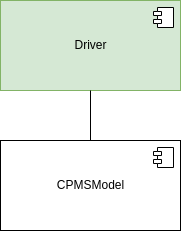

The diagram above was exported from draw.io. Its source (the exported page's mxGraphModel, read from the mxfile embedded in the PNG):
<mxGraphModel dx="989" dy="484" grid="1" gridSize="10" guides="1" tooltips="1" connect="1" arrows="1" fold="1" page="1" pageScale="1" pageWidth="827" pageHeight="1169" math="0" shadow="0">
  <root>
    <mxCell id="0" />
    <mxCell id="1" parent="0" />
    <mxCell id="njNk3k5H1HguJN6xU3b0-5" value="Driver" style="html=1;dropTarget=0;fillColor=#d5e8d4;strokeColor=#82b366;" vertex="1" parent="1">
      <mxGeometry x="430" y="60" width="180" height="90" as="geometry" />
    </mxCell>
    <mxCell id="njNk3k5H1HguJN6xU3b0-6" value="" style="shape=module;jettyWidth=8;jettyHeight=4;" vertex="1" parent="njNk3k5H1HguJN6xU3b0-5">
      <mxGeometry x="1" width="20" height="20" relative="1" as="geometry">
        <mxPoint x="-27" y="7" as="offset" />
      </mxGeometry>
    </mxCell>
    <mxCell id="njNk3k5H1HguJN6xU3b0-7" value="CPMSModel" style="html=1;dropTarget=0;" vertex="1" parent="1">
      <mxGeometry x="430" y="200" width="180" height="90" as="geometry" />
    </mxCell>
    <mxCell id="njNk3k5H1HguJN6xU3b0-8" value="" style="shape=module;jettyWidth=8;jettyHeight=4;" vertex="1" parent="njNk3k5H1HguJN6xU3b0-7">
      <mxGeometry x="1" width="20" height="20" relative="1" as="geometry">
        <mxPoint x="-27" y="7" as="offset" />
      </mxGeometry>
    </mxCell>
    <mxCell id="njNk3k5H1HguJN6xU3b0-9" value="" style="endArrow=none;html=1;rounded=0;entryX=0.5;entryY=1;entryDx=0;entryDy=0;exitX=0.5;exitY=0;exitDx=0;exitDy=0;" edge="1" parent="1" source="njNk3k5H1HguJN6xU3b0-7" target="njNk3k5H1HguJN6xU3b0-5">
      <mxGeometry width="50" height="50" relative="1" as="geometry">
        <mxPoint x="910" y="360" as="sourcePoint" />
        <mxPoint x="960" y="310" as="targetPoint" />
      </mxGeometry>
    </mxCell>
  </root>
</mxGraphModel>